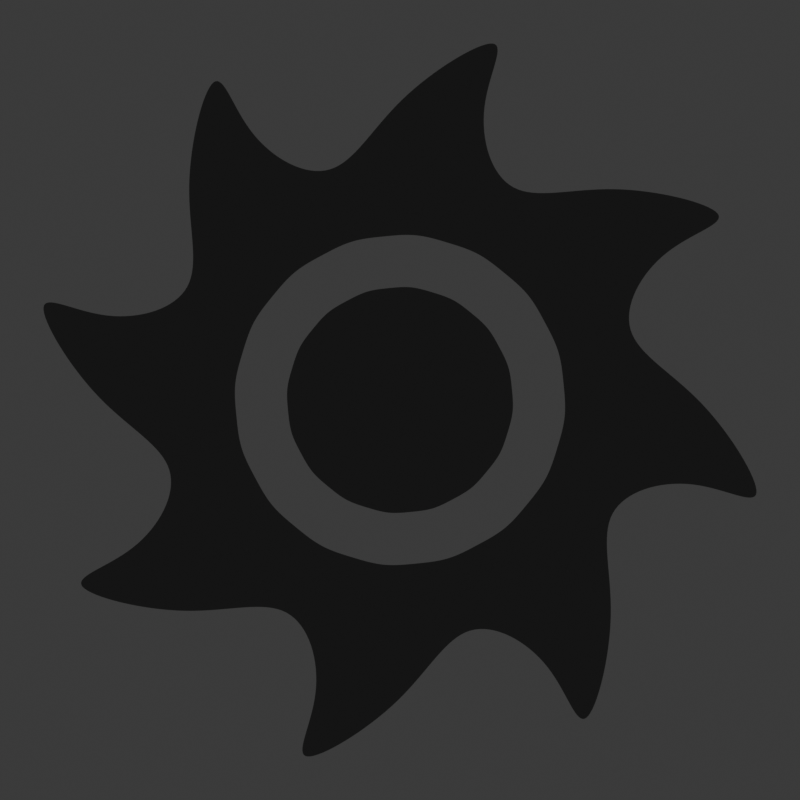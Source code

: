# Source: killer.blend  (saved by Blender 4.0.36; exported with 4.5.12 LTS)
import bpy
from mathutils import Matrix  # noqa: F401  (used for matrix-valued properties, if any)

bpy.ops.wm.read_factory_settings(use_empty=True)
scene = bpy.context.scene
scene.name = 'Scene'

# ---- collections
col_collection = bpy.data.collections.new('Collection'); scene.collection.children.link(col_collection)

# ---- materials (node trees are filled in below, after node groups)
mat_material_001 = bpy.data.materials.new('Material.001')
mat_material_001.use_transparent_shadow = False

# ---- material node trees
mat_material_001.use_nodes = True; mat_material_001.node_tree.nodes.clear()
_N = mat_material_001.node_tree.nodes; _L = mat_material_001.node_tree.links
n0 = _N.new('ShaderNodeBsdfPrincipled'); n0.name = 'Principled BSDF'; n0.location = (10, 300)
n0.inputs[0].default_value = (0.0, 0.0, 0.0, 1.0)
n0.inputs[3].default_value = 1.45
n1 = _N.new('ShaderNodeOutputMaterial'); n1.name = 'Material Output'; n1.location = (300, 300)
_L.new(n0.outputs[0], n1.inputs[0])
n1.is_active_output = True

# ---- world
world_world = bpy.data.worlds.new('World'); scene.world = world_world
world_world.use_nodes = True; world_world.node_tree.nodes.clear()
_N = world_world.node_tree.nodes; _L = world_world.node_tree.links
n0 = _N.new('ShaderNodeOutputWorld'); n0.name = 'World Output'; n0.location = (300, 300)
n1 = _N.new('ShaderNodeBackground'); n1.name = 'Background'; n1.location = (10, 300)
n1.inputs[0].default_value = (0.05088, 0.05088, 0.05088, 1.0)
_L.new(n1.outputs[0], n0.inputs[0])
n0.is_active_output = True
world_world.color = (0.05088, 0.05088, 0.05088)
world_world.use_sun_shadow = False
world_world.sun_shadow_jitter_overblur = 0.0

# ---- cameras
cam_camera = bpy.data.cameras.new('Camera')
cam_camera.type = 'ORTHO'
cam_camera.clip_end = 100.0
cam_camera.ortho_scale = 1.814

# ---- meshes
me_circle_002 = bpy.data.meshes.new('Circle.002')
me_circle_002.from_pydata([(0.0, 0.38, 0.0), (-0.1454, 0.3511, 0.0), (-0.2687, 0.2687, 0.0), (-0.3511, 0.1454, 0.0), (-0.38, 0.0, 0.0), (-0.3511, -0.1454, 0.0), (-0.2687, -0.2687, 0.0), (-0.1454, -0.3511, 0.0), (0.0, -0.38, 0.0), (0.1454, -0.3511, 0.0), (0.2687, -0.2687, 0.0), (0.3511, -0.1454, 0.0), (0.38, 0.0, 0.0), (0.3511, 0.1454, 0.0), (0.2687, 0.2687, 0.0), (0.1454, 0.3511, 0.0), (-6.619e-10, 0.4865, 0.0), (-0.1632, 0.9022, 0.0), (-0.344, 0.344, 0.0), (-0.7534, 0.5225, 0.0), (-0.4865, 2.495e-09, 0.0), (-0.9022, -0.1632, 0.0), (-0.344, -0.344, 0.0), (-0.5225, -0.7534, 0.0), (-6.619e-10, -0.4865, 0.0), (0.1632, -0.9022, 0.0), (0.344, -0.344, 0.0), (0.7534, -0.5225, 0.0), (0.4865, 2.495e-09, 0.0), (0.9022, 0.1632, 0.0), (0.344, 0.344, 0.0), (0.5225, 0.7534, 0.0), (0.0, 0.26, 0.0), (-0.0995, 0.2402, 0.0), (-0.1838, 0.1838, 0.0), (-0.2402, 0.0995, 0.0), (-0.26, 0.0, 0.0), (-0.2402, -0.0995, 0.0), (-0.1838, -0.1838, 0.0), (-0.0995, -0.2402, 0.0), (0.0, -0.26, 0.0), (0.0995, -0.2402, 0.0), (0.1838, -0.1838, 0.0), (0.2402, -0.0995, 0.0), (0.26, 0.0, 0.0), (0.2402, 0.0995, 0.0), (0.1838, 0.1838, 0.0), (0.0995, 0.2402, 0.0), (-0.07271, 0.3655, 0.0), (-0.2071, 0.3099, 0.0), (-0.3099, 0.2071, 0.0), (-0.3655, 0.07271, 0.0), (-0.3655, -0.07271, 0.0), (-0.3099, -0.2071, 0.0), (-0.2071, -0.3099, 0.0), (-0.07271, -0.3655, 0.0), (0.07271, -0.3655, 0.0), (0.2071, -0.3099, 0.0), (0.3099, -0.2071, 0.0), (0.3655, -0.07271, 0.0), (0.3655, 0.07271, 0.0), (0.3099, 0.2071, 0.0), (0.2071, 0.3099, 0.0), (0.07271, 0.3655, 0.0), (-0.1754, 0.6668, 0.0), (-0.3474, 0.5955, 0.0), (-0.5955, 0.3474, 0.0), (-0.6668, 0.1754, 0.0), (-0.6668, -0.1754, 0.0), (-0.5955, -0.3474, 0.0), (-0.3474, -0.5955, 0.0), (-0.1754, -0.6668, 0.0), (0.1754, -0.6668, 0.0), (0.3474, -0.5955, 0.0), (0.5955, -0.3474, 0.0), (0.6668, -0.1754, 0.0), (0.6668, 0.1754, 0.0), (0.5955, 0.3474, 0.0), (0.3474, 0.5955, 0.0), (0.1754, 0.6668, 0.0), (-3.309e-10, 0.4332, 0.0), (-0.2481, 0.5991, 0.0), (0.2481, 0.5991, 0.0), (-3.309e-10, -0.4332, 0.0), (0.2481, -0.5991, 0.0), (-0.3063, 0.3063, 0.0), (0.3063, -0.3063, 0.0), (-0.5991, 0.2481, 0.0), (0.5991, -0.2481, 0.0), (-0.4332, 1.247e-09, 0.0), (0.4332, 1.247e-09, 0.0), (-0.5991, -0.2481, 0.0), (0.5991, 0.2481, 0.0), (-0.3063, -0.3063, 0.0), (0.3063, 0.3063, 0.0), (-0.2481, -0.5991, 0.0), (-0.04975, 0.2501, 0.0), (-0.1417, 0.212, 0.0), (-0.212, 0.1417, 0.0), (-0.2501, 0.04975, 0.0), (-0.2501, -0.04975, 0.0), (-0.212, -0.1417, 0.0), (-0.1417, -0.212, 0.0), (-0.04975, -0.2501, 0.0), (0.04975, -0.2501, 0.0), (0.1417, -0.212, 0.0), (0.212, -0.1417, 0.0), (0.2501, -0.04975, 0.0), (0.2501, 0.04975, 0.0), (0.212, 0.1417, 0.0), (0.1417, 0.212, 0.0), (0.04975, 0.2501, 0.0), (-0.1241, -0.5162, 0.0), (0.2772, 0.4527, 0.0), (-0.2772, -0.4527, 0.0), (0.4527, 0.2772, 0.0), (-0.4527, -0.2772, 0.0), (0.5162, 0.1241, 0.0), (-0.5162, -0.1241, 0.0), (0.5162, -0.1241, 0.0), (-0.5162, 0.1241, 0.0), (0.4527, -0.2772, 0.0), (-0.4527, 0.2772, 0.0), (0.2772, -0.4527, 0.0), (-0.2772, 0.4527, 0.0), (0.1241, -0.5162, 0.0), (0.1241, 0.5162, 0.0), (-0.1241, 0.5162, 0.0), (-4.639e-10, 0.4546, 0.0), (0.3584, 0.6611, 0.0), (-4.639e-10, -0.4546, 0.0), (-0.214, 0.7209, 0.0), (0.214, -0.7209, 0.0), (-0.3215, 0.3215, 0.0), (0.3215, -0.3215, 0.0), (-0.6611, 0.3584, 0.0), (0.6611, -0.3584, 0.0), (-0.4546, 1.749e-09, 0.0), (0.4546, 1.749e-09, 0.0), (-0.7209, -0.214, 0.0), (0.7209, 0.214, 0.0), (-0.3215, -0.3215, 0.0), (0.3215, 0.3215, 0.0), (-0.3584, -0.6611, 0.0), (-0.1447, -0.5767, 0.0), (0.3054, 0.5101, 0.0), (-0.3054, -0.5101, 0.0), (0.5101, 0.3054, 0.0), (-0.5101, -0.3054, 0.0), (0.5767, 0.1447, 0.0), (-0.5767, -0.1447, 0.0), (0.5767, -0.1447, 0.0), (-0.5767, 0.1447, 0.0), (0.5101, -0.3054, 0.0), (-0.5101, 0.3054, 0.0), (0.3054, -0.5101, 0.0), (-0.3054, 0.5101, 0.0), (0.1447, -0.5767, 0.0), (0.1447, 0.5767, 0.0), (-0.1447, 0.5767, 0.0)], [], [(159, 128, 16, 64), (158, 129, 31, 79), (157, 130, 24, 72), (156, 131, 17, 65), (155, 132, 25, 73), (154, 133, 18, 66), (153, 134, 26, 74), (152, 135, 19, 67), (151, 136, 27, 75), (150, 137, 20, 68), (149, 138, 28, 76), (148, 139, 21, 69), (147, 140, 29, 77), (146, 141, 22, 70), (145, 142, 30, 78), (144, 143, 23, 71), (33, 97, 34, 98, 35, 99, 36, 100, 37, 101, 38, 102, 39, 103, 40, 104, 41, 105, 42, 106, 43, 107, 44, 108, 45, 109, 46, 110, 47, 111, 32, 96), (130, 144, 71, 24), (8, 55, 112, 83), (55, 7, 95, 112), (129, 145, 78, 31), (15, 62, 113, 82), (62, 14, 94, 113), (143, 146, 70, 23), (7, 54, 114, 95), (54, 6, 93, 114), (142, 147, 77, 30), (14, 61, 115, 94), (61, 13, 92, 115), (141, 148, 69, 22), (6, 53, 116, 93), (53, 5, 91, 116), (140, 149, 76, 29), (13, 60, 117, 92), (60, 12, 90, 117), (139, 150, 68, 21), (5, 52, 118, 91), (52, 4, 89, 118), (138, 151, 75, 28), (12, 59, 119, 90), (59, 11, 88, 119), (137, 152, 67, 20), (4, 51, 120, 89), (51, 3, 87, 120), (136, 153, 74, 27), (11, 58, 121, 88), (58, 10, 86, 121), (135, 154, 66, 19), (3, 50, 122, 87), (50, 2, 85, 122), (134, 155, 73, 26), (10, 57, 123, 86), (57, 9, 84, 123), (133, 156, 65, 18), (2, 49, 124, 85), (49, 1, 81, 124), (132, 157, 72, 25), (9, 56, 125, 84), (56, 8, 83, 125), (128, 158, 79, 16), (0, 63, 126, 80), (63, 15, 82, 126), (131, 159, 64, 17), (1, 48, 127, 81), (48, 0, 80, 127), (81, 127, 159, 131), (80, 126, 158, 128), (84, 125, 157, 132), (85, 124, 156, 133), (86, 123, 155, 134), (87, 122, 154, 135), (88, 121, 153, 136), (89, 120, 152, 137), (90, 119, 151, 138), (91, 118, 150, 139), (92, 117, 149, 140), (93, 116, 148, 141), (94, 115, 147, 142), (95, 114, 146, 143), (82, 113, 145, 129), (83, 112, 144, 130), (112, 95, 143, 144), (113, 94, 142, 145), (114, 93, 141, 146), (115, 92, 140, 147), (116, 91, 139, 148), (117, 90, 138, 149), (118, 89, 137, 150), (119, 88, 136, 151), (120, 87, 135, 152), (121, 86, 134, 153), (122, 85, 133, 154), (123, 84, 132, 155), (124, 81, 131, 156), (125, 83, 130, 157), (126, 82, 129, 158), (127, 80, 128, 159)])
_uv = me_circle_002.uv_layers.new(name='UVMap')
_uv.uv.foreach_set('vector', [0.0, 0.0, 0.0, 0.0, 0.0, 0.0, 0.0, 0.0, 0.0, 0.0, 0.0, 0.0, 0.0, 0.0, 0.0, 0.0, 0.0, 0.0, 0.0, 0.0, 0.0, 0.0, 0.0, 0.0, 0.0, 0.0, 0.0, 0.0, 0.0, 0.0, 0.0, 0.0, 0.0, 0.0, 0.0, 0.0, 0.0, 0.0, 0.0, 0.0, 0.0, 0.0, 0.0, 0.0, 0.0, 0.0, 0.0, 0.0, 0.0, 0.0, 0.0, 0.0, 0.0, 0.0, 0.0, 0.0, 0.0, 0.0, 0.0, 0.0, 0.0, 0.0, 0.0, 0.0, 0.0, 0.0, 0.0, 0.0, 0.0, 0.0, 0.0, 0.0, 0.0, 0.0, 0.0, 0.0, 0.0, 0.0, 0.0, 0.0, 0.0, 0.0, 0.0, 0.0, 0.0, 0.0, 0.0, 0.0, 0.0, 0.0, 0.0, 0.0, 0.0, 0.0, 0.0, 0.0, 0.0, 0.0, 0.0, 0.0, 0.0, 0.0, 0.0, 0.0, 0.0, 0.0, 0.0, 0.0, 0.0, 0.0, 0.0, 0.0, 0.0, 0.0, 0.0, 0.0, 0.0, 0.0, 0.0, 0.0, 0.0, 0.0, 0.0, 0.0, 0.0, 0.0, 0.0, 0.0, 0.0, 0.0, 0.0, 0.0, 0.0, 0.0, 0.0, 0.0, 0.0, 0.0, 0.0, 0.0, 0.0, 0.0, 0.0, 0.0, 0.0, 0.0, 0.0, 0.0, 0.0, 0.0, 0.0, 0.0, 0.0, 0.0, 0.0, 0.0, 0.0, 0.0, 0.0, 0.0, 0.0, 0.0, 0.0, 0.0, 0.0, 0.0, 0.0, 0.0, 0.0, 0.0, 0.0, 0.0, 0.0, 0.0, 0.0, 0.0, 0.0, 0.0, 0.0, 0.0, 0.0, 0.0, 0.0, 0.0, 0.0, 0.0, 0.0, 0.0, 0.0, 0.0, 0.0, 0.0, 0.0, 0.0, 0.0, 0.0, 0.0, 0.0, 0.0, 0.0, 0.0, 0.0, 0.0, 0.0, 0.0, 0.0, 0.0, 0.0, 0.0, 0.0, 0.0, 0.0, 0.0, 0.0, 0.0, 0.0, 0.0, 0.0, 0.0, 0.0, 0.0, 0.0, 0.0, 0.0, 0.0, 0.0, 0.0, 0.0, 0.0, 0.0, 0.0, 0.0, 0.0, 0.0, 0.0, 0.0, 0.0, 0.0, 0.0, 0.0, 0.0, 0.0, 0.0, 0.0, 0.0, 0.0, 0.0, 0.0, 0.0, 0.0, 0.0, 0.0, 0.0, 0.0, 0.0, 0.0, 0.0, 0.0, 0.0, 0.0, 0.0, 0.0, 0.0, 0.0, 0.0, 0.0, 0.0, 0.0, 0.0, 0.0, 0.0, 0.0, 0.0, 0.0, 0.0, 0.0, 0.0, 0.0, 0.0, 0.0, 0.0, 0.0, 0.0, 0.0, 0.0, 0.0, 0.0, 0.0, 0.0, 0.0, 0.0, 0.0, 0.0, 0.0, 0.0, 0.0, 0.0, 0.0, 0.0, 0.0, 0.0, 0.0, 0.0, 0.0, 0.0, 0.0, 0.0, 0.0, 0.0, 0.0, 0.0, 0.0, 0.0, 0.0, 0.0, 0.0, 0.0, 0.0, 0.0, 0.0, 0.0, 0.0, 0.0, 0.0, 0.0, 0.0, 0.0, 0.0, 0.0, 0.0, 0.0, 0.0, 0.0, 0.0, 0.0, 0.0, 0.0, 0.0, 0.0, 0.0, 0.0, 0.0, 0.0, 0.0, 0.0, 0.0, 0.0, 0.0, 0.0, 0.0, 0.0, 0.0, 0.0, 0.0, 0.0, 0.0, 0.0, 0.0, 0.0, 0.0, 0.0, 0.0, 0.0, 0.0, 0.0, 0.0, 0.0, 0.0, 0.0, 0.0, 0.0, 0.0, 0.0, 0.0, 0.0, 0.0, 0.0, 0.0, 0.0, 0.0, 0.0, 0.0, 0.0, 0.0, 0.0, 0.0, 0.0, 0.0, 0.0, 0.0, 0.0, 0.0, 0.0, 0.0, 0.0, 0.0, 0.0, 0.0, 0.0, 0.0, 0.0, 0.0, 0.0, 0.0, 0.0, 0.0, 0.0, 0.0, 0.0, 0.0, 0.0, 0.0, 0.0, 0.0, 0.0, 0.0, 0.0, 0.0, 0.0, 0.0, 0.0, 0.0, 0.0, 0.0, 0.0, 0.0, 0.0, 0.0, 0.0, 0.0, 0.0, 0.0, 0.0, 0.0, 0.0, 0.0, 0.0, 0.0, 0.0, 0.0, 0.0, 0.0, 0.0, 0.0, 0.0, 0.0, 0.0, 0.0, 0.0, 0.0, 0.0, 0.0, 0.0, 0.0, 0.0, 0.0, 0.0, 0.0, 0.0, 0.0, 0.0, 0.0, 0.0, 0.0, 0.0, 0.0, 0.0, 0.0, 0.0, 0.0, 0.0, 0.0, 0.0, 0.0, 0.0, 0.0, 0.0, 0.0, 0.0, 0.0, 0.0, 0.0, 0.0, 0.0, 0.0, 0.0, 0.0, 0.0, 0.0, 0.0, 0.0, 0.0, 0.0, 0.0, 0.0, 0.0, 0.0, 0.0, 0.0, 0.0, 0.0, 0.0, 0.0, 0.0, 0.0, 0.0, 0.0, 0.0, 0.0, 0.0, 0.0, 0.0, 0.0, 0.0, 0.0, 0.0, 0.0, 0.0, 0.0, 0.0, 0.0, 0.0, 0.0, 0.0, 0.0, 0.0, 0.0, 0.0, 0.0, 0.0, 0.0, 0.0, 0.0, 0.0, 0.0, 0.0, 0.0, 0.0, 0.0, 0.0, 0.0, 0.0, 0.0, 0.0, 0.0, 0.0, 0.0, 0.0, 0.0, 0.0, 0.0, 0.0, 0.0, 0.0, 0.0, 0.0, 0.0, 0.0, 0.0, 0.0, 0.0, 0.0, 0.0, 0.0, 0.0, 0.0, 0.0, 0.0, 0.0, 0.0, 0.0, 0.0, 0.0, 0.0, 0.0, 0.0, 0.0, 0.0, 0.0, 0.0, 0.0, 0.0, 0.0, 0.0, 0.0, 0.0, 0.0, 0.0, 0.0, 0.0, 0.0, 0.0, 0.0, 0.0, 0.0, 0.0, 0.0, 0.0, 0.0, 0.0, 0.0, 0.0, 0.0, 0.0, 0.0, 0.0, 0.0, 0.0, 0.0, 0.0, 0.0, 0.0, 0.0, 0.0, 0.0, 0.0, 0.0, 0.0, 0.0, 0.0, 0.0, 0.0, 0.0, 0.0, 0.0, 0.0, 0.0, 0.0, 0.0, 0.0, 0.0, 0.0, 0.0, 0.0, 0.0, 0.0, 0.0, 0.0, 0.0, 0.0, 0.0, 0.0, 0.0, 0.0, 0.0, 0.0, 0.0, 0.0, 0.0, 0.0, 0.0, 0.0, 0.0, 0.0, 0.0, 0.0, 0.0, 0.0, 0.0, 0.0, 0.0, 0.0, 0.0, 0.0, 0.0, 0.0, 0.0, 0.0, 0.0, 0.0, 0.0, 0.0, 0.0, 0.0, 0.0, 0.0, 0.0, 0.0, 0.0, 0.0, 0.0, 0.0, 0.0, 0.0, 0.0, 0.0, 0.0, 0.0, 0.0, 0.0, 0.0, 0.0, 0.0, 0.0, 0.0, 0.0, 0.0, 0.0, 0.0, 0.0, 0.0, 0.0, 0.0, 0.0, 0.0, 0.0, 0.0, 0.0, 0.0, 0.0, 0.0, 0.0, 0.0, 0.0, 0.0, 0.0, 0.0, 0.0, 0.0, 0.0, 0.0, 0.0, 0.0, 0.0, 0.0, 0.0, 0.0, 0.0, 0.0, 0.0, 0.0, 0.0, 0.0, 0.0, 0.0, 0.0, 0.0, 0.0, 0.0, 0.0, 0.0, 0.0, 0.0, 0.0, 0.0, 0.0, 0.0, 0.0, 0.0, 0.0, 0.0, 0.0, 0.0, 0.0, 0.0, 0.0, 0.0, 0.0, 0.0, 0.0, 0.0, 0.0, 0.0, 0.0, 0.0, 0.0, 0.0, 0.0, 0.0, 0.0, 0.0, 0.0, 0.0, 0.0, 0.0, 0.0, 0.0, 0.0, 0.0, 0.0, 0.0, 0.0, 0.0, 0.0, 0.0, 0.0, 0.0, 0.0, 0.0, 0.0, 0.0, 0.0, 0.0, 0.0, 0.0, 0.0, 0.0, 0.0, 0.0, 0.0, 0.0, 0.0, 0.0, 0.0, 0.0, 0.0, 0.0, 0.0, 0.0, 0.0, 0.0, 0.0, 0.0, 0.0, 0.0, 0.0, 0.0, 0.0, 0.0, 0.0, 0.0, 0.0, 0.0, 0.0, 0.0, 0.0, 0.0, 0.0, 0.0, 0.0, 0.0, 0.0])
me_circle_002.materials.append(mat_material_001)
me_circle_002.update()

# ---- objects
ob_camera = bpy.data.objects.new('Camera', cam_camera)
ob_circle = bpy.data.objects.new('Circle', me_circle_002)

# ---- transforms, parenting, visibility, modifiers, constraints
ob_camera.location = (0.0, 0.0, 2.905)
ob_camera.lock_rotations_4d = False
ob_camera.empty_display_type = 'ARROWS'
ob_camera.color = (0.0, 0.0, 0.0, 0.0)
ob_camera.display_type = 'WIRE'
ob_camera.lineart.crease_threshold = 0.0
ob_circle.location = (0.0, 0.0, 0.0)
ob_circle.rotation_euler = (0.0, 0.0, -4.418)
_m = ob_circle.modifiers.new('Subdivision', 'SUBSURF')
_m.levels = 4
_m.render_levels = 4

# ---- collection membership
col_collection.objects.link(ob_camera)
col_collection.objects.link(ob_circle)

# ---- scene / render settings (as saved in the file)
scene.camera = ob_camera
scene.frame_start = 1; scene.frame_end = 64; scene.frame_set(46)
scene.render.engine = 'BLENDER_EEVEE_NEXT'
scene.render.resolution_x = 20
scene.render.resolution_y = 20
scene.render.fps = 50
scene.render.filter_size = 0.0
scene.render.film_transparent = True
scene.cycles.sampling_pattern = 'TABULATED_SOBOL'
scene.eevee.taa_samples = 1
scene.eevee.taa_render_samples = 1
scene.eevee.use_taa_reprojection = False
bpy.context.view_layer.update()

# ---- added for rendering (the .blend has no usable light): sun
light_auto_sun = bpy.data.lights.new('AutoSun', 'SUN')
light_auto_sun.energy = 3.0
light_auto_sun.angle = 0.0523599
ob_auto_sun = bpy.data.objects.new('AutoSun', light_auto_sun)
scene.collection.objects.link(ob_auto_sun)
ob_auto_sun.rotation_euler = (0.872665, 0.174533, 0.523599)
bpy.context.view_layer.update()

